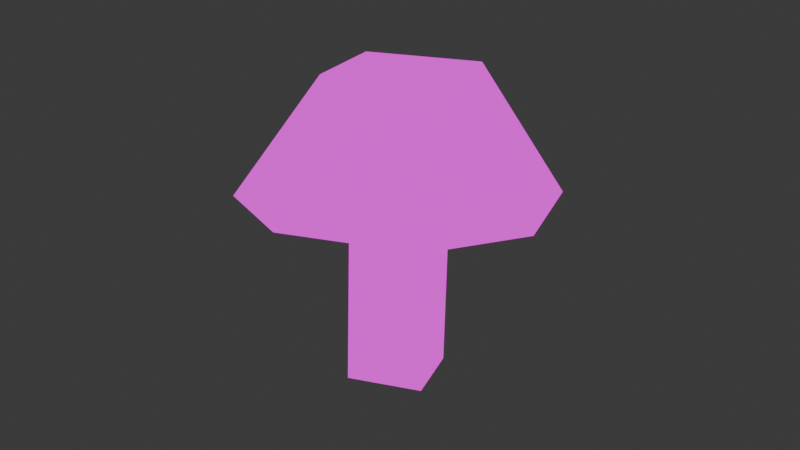 # Source: mushroom.blend  (saved by Blender 4.2.66; exported with 4.5.12 LTS)
import bpy
from mathutils import Matrix  # noqa: F401  (used for matrix-valued properties, if any)

bpy.ops.wm.read_factory_settings(use_empty=True)
scene = bpy.context.scene
scene.name = 'Scene'

# ---- collections
col_collection = bpy.data.collections.new('Collection'); scene.collection.children.link(col_collection)

# ---- images (referenced by path relative to the original .blend; pixels are not part of the script)
import os
ASSET_DIR = os.environ.get("B2B_ASSET_DIR", "")  # directory of the original .blend (textures are referenced by path, not embedded)
HERE = os.path.dirname(os.path.abspath(__file__))  # packed textures are extracted next to this script under _unpacked/

def load_image(name, relpath, width, height, colorspace="sRGB"):
    """Load a texture the original file referenced (path relative to the .blend, or extracted next to this script)."""
    p = next((c for c in (os.path.join(HERE, relpath), os.path.join(ASSET_DIR, relpath)) if relpath and os.path.exists(c)), "")
    if p:
        img = bpy.data.images.load(p, check_existing=True)
        img.name = name
    else:  # same state as the original file: an image datablock whose file is absent (Cycles renders it pink)
        img = bpy.data.images.new(name, width, height)
        img.source = "FILE"
        img.filepath = "//" + (relpath or name)
    img.colorspace_settings.name = colorspace
    return img
img_foliage_png = load_image('foliage.png', 'foliage.png', 1024, 1024, 'sRGB')

# ---- materials (node trees are filled in below, after node groups)
mat_mushroom = bpy.data.materials.new('mushroom')
mat_mushroom.alpha_threshold = 0.0
mat_mushroom.roughness = 0.5
mat_mushroom.line_color = (0.0, 0.0, 0.0, 1.0)

# ---- material node trees
mat_mushroom.use_nodes = True; mat_mushroom.node_tree.nodes.clear()
_N = mat_mushroom.node_tree.nodes; _L = mat_mushroom.node_tree.links
n0 = _N.new('ShaderNodeOutputMaterial'); n0.name = 'Material Output'; n0.location = (300, 300)
n1 = _N.new('ShaderNodeEmission'); n1.name = 'Emission'; n1.location = (10, 300)
n2 = _N.new('ShaderNodeTexImage'); n2.name = 'Image Texture'; n2.location = (-280, 280)
n2.image = img_foliage_png
n2.interpolation = 'Closest'
_L.new(n1.outputs[0], n0.inputs[0])
_L.new(n2.outputs[0], n1.inputs[0])
n0.is_active_output = True

# ---- world
world_world = bpy.data.worlds.new('World'); scene.world = world_world
world_world.use_nodes = True; world_world.node_tree.nodes.clear()
_N = world_world.node_tree.nodes; _L = world_world.node_tree.links
n0 = _N.new('ShaderNodeOutputWorld'); n0.name = 'World Output'; n0.location = (300, 300)
n1 = _N.new('ShaderNodeBackground'); n1.name = 'Background'; n1.location = (10, 300)
n1.inputs[0].default_value = (0.05088, 0.05088, 0.05088, 1.0)
_L.new(n1.outputs[0], n0.inputs[0])
n0.is_active_output = True
world_world.color = (0.05088, 0.05088, 0.05088)
world_world.sun_shadow_jitter_overblur = 0.0

# ---- meshes
me_cube_001 = bpy.data.meshes.new('Cube.001')
me_cube_001.from_pydata([(-0.04964, 0.05639, 0.2374), (-0.04964, 0.05639, 0.005983), (-0.04964, -0.00675, 0.2374), (-0.04964, -0.00675, 0.005983), (-0.1128, 0.05639, 0.2374), (-0.1128, 0.05639, 0.005983), (-0.1128, -0.00675, 0.2374), (-0.1128, -0.00675, 0.005983), (-0.03232, 0.07371, 0.261), (-0.03232, -0.02407, 0.261), (-0.1301, 0.07371, 0.261), (-0.1301, -0.02407, 0.261), (-0.02564, 0.1442, 0.1599), (-0.1368, 0.1442, 0.1599), (-0.2006, 0.08039, 0.1599), (-0.2006, -0.03075, 0.1599), (-0.02564, -0.09455, 0.1599), (-0.1368, -0.09455, 0.1599), (0.03816, 0.08039, 0.1599), (0.03816, -0.03075, 0.1599)], [], [(3, 2, 6, 7), (1, 0, 2, 3), (5, 4, 0, 1), (7, 6, 4, 5), (8, 10, 11, 9), (10, 8, 12, 13), (11, 10, 14, 15), (9, 11, 17, 16), (8, 9, 19, 18), (9, 16, 19), (8, 18, 12), (10, 13, 14), (11, 15, 17)])
_uv = me_cube_001.uv_layers.new(name='UVMap')
_uv.uv.foreach_set('vector', [0.1335, 0.9124, 0.1335, 0.9124, 0.1335, 0.9124, 0.1335, 0.9124, 0.1335, 0.9124, 0.1335, 0.9124, 0.1335, 0.9124, 0.1335, 0.9124, 0.1335, 0.9124, 0.1335, 0.9124, 0.1335, 0.9124, 0.1335, 0.9124, 0.1335, 0.9124, 0.1335, 0.9124, 0.1335, 0.9124, 0.1335, 0.9124, 0.1134, 0.9108, 0.1053, 0.91, 0.1058, 0.9019, 0.1138, 0.9027, 0.1053, 0.91, 0.1134, 0.9108, 0.1161, 0.9213, 0.1026, 0.9212, 0.1058, 0.9019, 0.1053, 0.91, 0.09466, 0.9128, 0.09466, 0.8993, 0.1138, 0.9027, 0.1058, 0.9019, 0.103, 0.8913, 0.1165, 0.8915, 0.1134, 0.9108, 0.1138, 0.9027, 0.1245, 0.8999, 0.1245, 0.9133, 0.1138, 0.9027, 0.1165, 0.8915, 0.1245, 0.8999, 0.1134, 0.9108, 0.1245, 0.9133, 0.1161, 0.9213, 0.1053, 0.91, 0.1026, 0.9212, 0.09466, 0.9128, 0.1058, 0.9019, 0.09466, 0.8993, 0.103, 0.8913])
me_cube_001.materials.append(mat_mushroom)
me_cube_001.use_mirror_vertex_groups = False
me_cube_001.update()

# ---- objects
ob_mushroom = bpy.data.objects.new('mushroom', me_cube_001)

# ---- transforms, parenting, visibility, modifiers, constraints
ob_mushroom.location = (0.0, 6.403e-10, -4.657e-10)
ob_mushroom.rotation_euler = (-0.13, -0.02009, 0.3682)
ob_mushroom.lock_rotations_4d = False
ob_mushroom.empty_display_type = 'ARROWS'
ob_mushroom.lineart.crease_threshold = 0.0

# ---- collection membership
col_collection.objects.link(ob_mushroom)

# ---- scene / render settings (as saved in the file)
scene.frame_start = 1; scene.frame_end = 250; scene.frame_set(1)
scene.render.engine = 'BLENDER_EEVEE_NEXT'
bpy.context.view_layer.update()

# ---- added for rendering (the .blend has no active camera): camera
cam_auto = bpy.data.cameras.new('AutoCamera')
cam_auto.lens = 50.0
cam_auto.sensor_width = 36.0
cam_auto.clip_end = 1000.0
ob_auto_camera = bpy.data.objects.new('AutoCamera', cam_auto)
scene.collection.objects.link(ob_auto_camera)
ob_auto_camera.location = (0.414436, -0.600295, 0.533635)
ob_auto_camera.rotation_euler = (1.09748, -7.21219e-08, 0.694738)
scene.camera = ob_auto_camera
bpy.context.view_layer.update()
